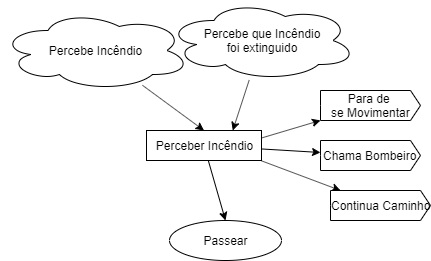

The diagram above was exported from draw.io. Its source (the exported page's mxGraphModel, read from the mxfile embedded in the PNG):
<mxGraphModel dx="1038" dy="531" grid="1" gridSize="10" guides="1" tooltips="1" connect="1" arrows="1" fold="1" page="1" pageScale="1" pageWidth="827" pageHeight="1169" math="0" shadow="0">
  <root>
    <mxCell id="0" />
    <mxCell id="1" parent="0" />
    <mxCell id="2" style="edgeStyle=none;rounded=0;orthogonalLoop=1;jettySize=auto;html=1;entryX=0.5;entryY=0;entryDx=0;entryDy=0;" edge="1" source="3" target="6" parent="1">
      <mxGeometry relative="1" as="geometry" />
    </mxCell>
    <mxCell id="3" value="Percebe Incêndio" style="ellipse;shape=cloud;whiteSpace=wrap;html=1;" vertex="1" parent="1">
      <mxGeometry x="330" y="20" width="190" height="80" as="geometry" />
    </mxCell>
    <mxCell id="4" style="rounded=0;orthogonalLoop=1;jettySize=auto;html=1;entryX=0.5;entryY=0;entryDx=0;entryDy=0;" edge="1" source="6" target="7" parent="1">
      <mxGeometry relative="1" as="geometry" />
    </mxCell>
    <mxCell id="5" style="edgeStyle=none;rounded=0;orthogonalLoop=1;jettySize=auto;html=1;" edge="1" source="6" target="8" parent="1">
      <mxGeometry relative="1" as="geometry" />
    </mxCell>
    <mxCell id="6" value="Perceber Incêndio" style="rounded=0;whiteSpace=wrap;html=1;" vertex="1" parent="1">
      <mxGeometry x="476" y="140" width="115" height="30" as="geometry" />
    </mxCell>
    <mxCell id="7" value="Passear" style="ellipse;whiteSpace=wrap;html=1;" vertex="1" parent="1">
      <mxGeometry x="499" y="230" width="112" height="40" as="geometry" />
    </mxCell>
    <mxCell id="8" value="Chama Bombeiro" style="html=1;shadow=0;dashed=0;align=center;verticalAlign=middle;shape=mxgraph.arrows2.arrow;dy=0;dx=10;notch=0;" vertex="1" parent="1">
      <mxGeometry x="650" y="150" width="100" height="30" as="geometry" />
    </mxCell>
    <mxCell id="9" style="edgeStyle=none;rounded=0;orthogonalLoop=1;jettySize=auto;html=1;exitX=1;exitY=0.25;exitDx=0;exitDy=0;" edge="1" source="6" target="10" parent="1">
      <mxGeometry relative="1" as="geometry">
        <mxPoint x="620" y="195" as="sourcePoint" />
      </mxGeometry>
    </mxCell>
    <mxCell id="10" value="Para de &lt;br&gt;se Movimentar" style="html=1;shadow=0;dashed=0;align=center;verticalAlign=middle;shape=mxgraph.arrows2.arrow;dy=0;dx=10;notch=0;" vertex="1" parent="1">
      <mxGeometry x="650" y="100" width="100" height="30" as="geometry" />
    </mxCell>
    <mxCell id="11" style="edgeStyle=none;rounded=0;orthogonalLoop=1;jettySize=auto;html=1;exitX=1;exitY=1.011;exitDx=0;exitDy=0;exitPerimeter=0;" edge="1" source="6" target="12" parent="1">
      <mxGeometry relative="1" as="geometry">
        <mxPoint x="611" y="205" as="sourcePoint" />
      </mxGeometry>
    </mxCell>
    <mxCell id="12" value="Continua Caminho" style="html=1;shadow=0;dashed=0;align=center;verticalAlign=middle;shape=mxgraph.arrows2.arrow;dy=0;dx=10;notch=0;" vertex="1" parent="1">
      <mxGeometry x="660" y="200" width="100" height="30" as="geometry" />
    </mxCell>
    <mxCell id="13" style="edgeStyle=none;rounded=0;orthogonalLoop=1;jettySize=auto;html=1;entryX=0.75;entryY=0;entryDx=0;entryDy=0;" edge="1" source="14" target="6" parent="1">
      <mxGeometry relative="1" as="geometry" />
    </mxCell>
    <mxCell id="14" value="Percebe que Incêndio &lt;br&gt;foi extinguido" style="ellipse;shape=cloud;whiteSpace=wrap;html=1;" vertex="1" parent="1">
      <mxGeometry x="496" y="10" width="190" height="80" as="geometry" />
    </mxCell>
  </root>
</mxGraphModel>